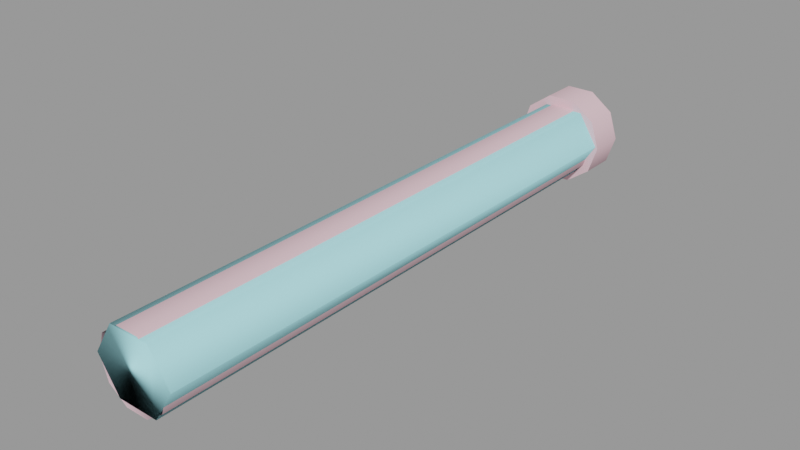 # Source: ceiling_pipe_64_thick.blend  (saved by Blender 2.92.15; exported with 4.5.12 LTS)
import bpy
from mathutils import Matrix  # noqa: F401  (used for matrix-valued properties, if any)

bpy.ops.wm.read_factory_settings(use_empty=True)
scene = bpy.context.scene
scene.name = 'ceiling_pipe_64_thick.qc'

# ---- collections
col_ceiling_pipe_64_thick = bpy.data.collections.new('ceiling_pipe_64_thick'); scene.collection.children.link(col_ceiling_pipe_64_thick)

# ---- materials (node trees are filled in below, after node groups)
mat_ceiling_pipe01 = bpy.data.materials.new('ceiling_pipe01')
mat_ceiling_pipe01.use_transparent_shadow = False
mat_ceiling_pipe01.diffuse_color = (0.8191, 0.5471, 0.6089, 1.0)
mat_phy = bpy.data.materials.new('  phy')
mat_phy.use_transparent_shadow = False
mat_phy.diffuse_color = (0.4348, 0.9144, 0.996, 1.0)

# ---- material node trees

# ---- meshes
me_ceiling_pipe_64_thick = bpy.data.meshes.new('ceiling_pipe_64_thick')
me_ceiling_pipe_64_thick.from_pydata([(-1.192, -64.0, -13.21), (1.27, 1e-06, -13.21), (-1.192, 1e-06, -13.21), (1.27, -64.0, -13.21), (3.261, 1e-06, -14.65), (3.261, -64.0, -14.65), (4.021, 1e-06, -17.0), (4.021, -64.0, -17.0), (3.261, 1e-06, -19.34), (3.261, -64.0, -19.34), (1.27, 1e-06, -20.78), (1.27, -64.0, -20.78), (-1.192, 1e-06, -20.78), (-1.192, -64.0, -20.78), (-3.183, 1e-06, -19.34), (-3.183, -64.0, -19.34), (-3.943, 1e-06, -17.0), (-3.943, -64.0, -17.0), (-3.183, 1e-06, -14.65), (-3.183, -64.0, -14.65), (-5.11, -4.0, -17.0), (-4.155, -4.0, -19.93), (-0.1098, -4.0, -17.0), (-1.655, -4.0, -21.75), (1.435, -4.0, -21.75), (3.935, -4.0, -19.93), (4.89, -4.0, -17.0), (3.935, -4.0, -14.06), (1.435, -4.0, -12.24), (-1.655, -4.0, -12.24), (-4.155, -4.0, -14.06), (-5.11, 7e-06, -17.0), (-4.155, 7e-06, -14.06), (-0.1098, 7e-06, -17.0), (-1.655, 6e-06, -12.24), (1.435, 6e-06, -12.24), (3.935, 7e-06, -14.06), (4.89, 7e-06, -17.0), (3.935, 8e-06, -19.93), (1.435, 8e-06, -21.75), (-1.655, 8e-06, -21.75), (-4.155, 8e-06, -19.93)], [], [(0, 1, 2), (0, 3, 1), (3, 4, 1), (3, 5, 4), (5, 6, 4), (5, 7, 6), (7, 8, 6), (7, 9, 8), (9, 10, 8), (9, 11, 10), (11, 12, 10), (11, 13, 12), (13, 14, 12), (13, 15, 14), (15, 16, 14), (15, 17, 16), (17, 18, 16), (17, 19, 18), (19, 2, 18), (19, 0, 2), (20, 21, 22), (21, 23, 22), (23, 24, 22), (24, 25, 22), (25, 26, 22), (26, 27, 22), (27, 28, 22), (28, 29, 22), (29, 30, 22), (22, 30, 20), (31, 32, 33), (32, 34, 33), (34, 35, 33), (35, 36, 33), (36, 37, 33), (37, 38, 33), (38, 39, 33), (39, 40, 33), (40, 41, 33), (41, 31, 33), (35, 28, 27), (35, 27, 36), (36, 27, 26), (36, 26, 37), (38, 37, 26), (38, 26, 25), (39, 38, 25), (39, 25, 24), (23, 39, 24), (23, 40, 39), (21, 40, 23), (21, 41, 40), (21, 31, 41), (21, 20, 31), (30, 31, 20), (30, 32, 31), (29, 32, 30), (29, 34, 32), (28, 34, 29), (28, 35, 34)])
me_ceiling_pipe_64_thick.polygons.foreach_set('use_smooth', [True] * 60)
_k = set([(20, 21), (20, 30), (21, 23), (23, 24), (24, 25), (25, 26), (26, 27), (27, 28), (28, 29), (29, 30), (31, 32), (31, 41), (32, 34), (34, 35), (35, 36), (36, 37), (37, 38), (38, 39), (39, 40), (40, 41)])
me_ceiling_pipe_64_thick.attributes.new('sharp_edge', 'BOOLEAN', 'EDGE').data.foreach_set('value', [ (min(e.vertices), max(e.vertices)) in _k for e in me_ceiling_pipe_64_thick.edges])
_uv = me_ceiling_pipe_64_thick.uv_layers.new(name='UVMap')
_uv.uv.foreach_set('vector', [0.2439, -0.000314, 0.2195, 1.0, 0.2439, 1.0, 0.2439, -0.000314, 0.2195, -0.000314, 0.2195, 1.0, 0.2195, -0.000314, 0.1951, 1.0, 0.2195, 1.0, 0.2195, -0.000314, 0.1951, -0.000314, 0.1951, 1.0, 0.1951, -0.000314, 0.1707, 1.0, 0.1951, 1.0, 0.1951, -0.000314, 0.1707, -0.000314, 0.1707, 1.0, 0.1707, -0.000314, 0.1463, 1.0, 0.1707, 1.0, 0.1707, -0.000314, 0.1463, -0.000314, 0.1463, 1.0, 0.1463, -0.000314, 0.1219, 1.0, 0.1463, 1.0, 0.1463, -0.000314, 0.1219, -0.000314, 0.1219, 1.0, 0.1219, -0.000314, 0.09755, 1.0, 0.1219, 1.0, 0.1219, -0.000314, 0.09755, -0.000314, 0.09755, 1.0, 0.09755, -0.000314, 0.07316, 1.0, 0.09755, 1.0, 0.09755, -0.000314, 0.07316, -0.000314, 0.07316, 1.0, 0.07316, -0.000314, 0.04878, 1.0, 0.07316, 1.0, 0.07316, -0.000314, 0.04878, -0.000314, 0.04878, 1.0, 0.04878, -0.000314, 0.02439, 1.0, 0.04878, 1.0, 0.04878, -0.000314, 0.02439, -0.000314, 0.02439, 1.0, 0.02439, -0.000314, 0.0, 1.0, 0.02439, 1.0, 0.02439, -0.000314, 0.0, -0.000314, 0.0, 1.0, 0.5308, 0.4275, 0.5355, 0.4124, 0.5553, 0.4275, 0.5355, 0.4124, 0.5477, 0.4031, 0.5553, 0.4275, 0.5477, 0.4031, 0.5628, 0.4031, 0.5553, 0.4275, 0.5628, 0.4031, 0.575, 0.4124, 0.5553, 0.4275, 0.575, 0.4124, 0.5797, 0.4275, 0.5553, 0.4275, 0.5797, 0.4275, 0.575, 0.4426, 0.5553, 0.4275, 0.575, 0.4426, 0.5628, 0.4519, 0.5553, 0.4275, 0.5628, 0.4519, 0.5477, 0.4519, 0.5553, 0.4275, 0.5477, 0.4519, 0.5355, 0.4426, 0.5553, 0.4275, 0.5553, 0.4275, 0.5355, 0.4426, 0.5308, 0.4275, 0.5308, 0.4275, 0.5355, 0.4426, 0.5553, 0.4275, 0.5355, 0.4426, 0.5477, 0.4519, 0.5553, 0.4275, 0.5477, 0.4519, 0.5628, 0.4519, 0.5553, 0.4275, 0.5628, 0.4519, 0.575, 0.4426, 0.5553, 0.4275, 0.575, 0.4426, 0.5797, 0.4275, 0.5553, 0.4275, 0.5797, 0.4275, 0.575, 0.4124, 0.5553, 0.4275, 0.575, 0.4124, 0.5628, 0.4031, 0.5553, 0.4275, 0.5628, 0.4031, 0.5477, 0.4031, 0.5553, 0.4275, 0.5477, 0.4031, 0.5355, 0.4124, 0.5553, 0.4275, 0.5355, 0.4124, 0.5308, 0.4275, 0.5553, 0.4275, 0.4955, 0.966, 0.4955, 0.9904, 0.471, 0.9904, 0.4955, 0.966, 0.471, 0.9904, 0.471, 0.966, 0.471, 0.966, 0.471, 0.9904, 0.4465, 0.9904, 0.471, 0.966, 0.4465, 0.9904, 0.4465, 0.966, 0.4219, 0.966, 0.4465, 0.966, 0.4465, 0.9904, 0.4219, 0.966, 0.4465, 0.9904, 0.4219, 0.9904, 0.3974, 0.966, 0.4219, 0.966, 0.4219, 0.9904, 0.3974, 0.966, 0.4219, 0.9904, 0.3974, 0.9904, 0.3729, 0.9904, 0.3974, 0.966, 0.3974, 0.9904, 0.3729, 0.9904, 0.3729, 0.966, 0.3974, 0.966, 0.3484, 0.9904, 0.3729, 0.966, 0.3729, 0.9904, 0.3484, 0.9904, 0.3484, 0.966, 0.3729, 0.966, 0.3484, 0.9904, 0.3239, 0.966, 0.3484, 0.966, 0.3484, 0.9904, 0.3239, 0.9904, 0.3239, 0.966, 0.2994, 0.9904, 0.3239, 0.966, 0.3239, 0.9904, 0.2994, 0.9904, 0.2994, 0.966, 0.3239, 0.966, 0.2749, 0.9904, 0.2994, 0.966, 0.2994, 0.9904, 0.2749, 0.9904, 0.2749, 0.966, 0.2994, 0.966, 0.2503, 0.9904, 0.2749, 0.966, 0.2749, 0.9904, 0.2503, 0.9904, 0.2503, 0.966, 0.2749, 0.966])
_uv.active_render = True
_uv = me_ceiling_pipe_64_thick.uv_layers.new(name='lightmap')
_uv.uv.foreach_set('vector', [0.7133, 0.002002, 0.5734, 0.2847, 0.7133, 0.2847, 0.2847, 0.002002, 0.2847, 0.1419, 0.002002, 0.1419, 0.4276, 0.002002, 0.2877, 0.2847, 0.4276, 0.2847, 0.001001, 0.1409, 0.001001, 0.001001, 0.2837, 0.001001, 0.5724, 0.2837, 0.7123, 0.001001, 0.5724, 0.001001, 0.2847, 0.5734, 0.2847, 0.7133, 0.002002, 0.7133, 0.002002, 0.2847, 0.2847, 0.1449, 0.2847, 0.2847, 0.001001, 0.2837, 0.001001, 0.1439, 0.2837, 0.1439, 0.2867, 0.2837, 0.4266, 0.001001, 0.2867, 0.001001, 0.2877, 0.5704, 0.4276, 0.5704, 0.4276, 0.2877, 0.002002, 0.4276, 0.2847, 0.2877, 0.2847, 0.4276, 0.001001, 0.4266, 0.001001, 0.2867, 0.2837, 0.2867, 0.5704, 0.002002, 0.4306, 0.2847, 0.5704, 0.2847, 0.5694, 0.001001, 0.4296, 0.001001, 0.4296, 0.2837, 0.002002, 0.5704, 0.2847, 0.4306, 0.2847, 0.5704, 0.001001, 0.5694, 0.001001, 0.4296, 0.2837, 0.4296, 0.2867, 0.5694, 0.4266, 0.2867, 0.2867, 0.2867, 0.001001, 0.7123, 0.001001, 0.5724, 0.2837, 0.5724, 0.5704, 0.2877, 0.4306, 0.5704, 0.5704, 0.5704, 0.5694, 0.2867, 0.4296, 0.2867, 0.4296, 0.5694, 0.1449, 0.8561, 0.2847, 0.8561, 0.2847, 0.7163, 0.2877, 0.7133, 0.4276, 0.7133, 0.4276, 0.5734, 0.7133, 0.4276, 0.5734, 0.4276, 0.7133, 0.2877, 0.7133, 0.5704, 0.5734, 0.5704, 0.7133, 0.4306, 0.4276, 0.8561, 0.2877, 0.8561, 0.4276, 0.7163, 0.1449, 0.999, 0.2847, 0.999, 0.2847, 0.8591, 0.4266, 0.7153, 0.2867, 0.7153, 0.2867, 0.8551, 0.7163, 0.1419, 0.8561, 0.1419, 0.8561, 0.002002, 0.2837, 0.7153, 0.1439, 0.7153, 0.1439, 0.8551, 0.8561, 0.1449, 0.8561, 0.2847, 0.7163, 0.2847, 0.7153, 0.1439, 0.8551, 0.1439, 0.7153, 0.2837, 0.7153, 0.001001, 0.8551, 0.001001, 0.7153, 0.1409, 0.1419, 0.8561, 0.002002, 0.8561, 0.1419, 0.7163, 0.1409, 0.7153, 0.001001, 0.7153, 0.001001, 0.8551, 0.2837, 0.8581, 0.1439, 0.8581, 0.1439, 0.998, 0.7123, 0.4296, 0.5724, 0.4296, 0.5724, 0.5694, 0.4306, 0.7133, 0.5704, 0.7133, 0.5704, 0.5734, 0.5694, 0.5724, 0.4296, 0.5724, 0.4296, 0.7123, 0.7123, 0.2867, 0.5724, 0.2867, 0.5724, 0.4266, 0.2867, 0.5724, 0.4266, 0.5724, 0.2867, 0.7123, 0.7133, 0.5734, 0.7133, 0.7133, 0.5734, 0.7133, 0.7163, 0.4276, 0.8561, 0.2877, 0.8561, 0.4276, 0.5724, 0.7123, 0.5724, 0.5724, 0.7123, 0.5724, 0.8591, 0.1419, 0.999, 0.002002, 0.999, 0.1419, 0.4306, 0.8561, 0.5704, 0.8561, 0.5704, 0.7163, 0.7133, 0.7163, 0.5734, 0.8561, 0.7133, 0.8561, 0.8551, 0.2867, 0.7153, 0.2867, 0.7153, 0.4266, 0.4296, 0.8551, 0.5694, 0.7153, 0.4296, 0.7153, 0.7163, 0.5704, 0.8561, 0.4306, 0.8561, 0.5704, 0.7153, 0.5694, 0.7153, 0.4296, 0.8551, 0.4296, 0.7163, 0.7133, 0.8561, 0.5734, 0.8561, 0.7133, 0.5724, 0.8551, 0.5724, 0.7153, 0.7123, 0.7153, 0.7153, 0.7123, 0.8551, 0.5724, 0.7153, 0.5724, 0.7163, 0.8561, 0.8561, 0.8561, 0.8561, 0.7163, 0.8551, 0.7153, 0.7153, 0.8551, 0.7153, 0.7153, 0.8581, 0.1409, 0.8581, 0.001001, 0.998, 0.001001, 0.002002, 0.999, 0.1419, 0.8591, 0.1419, 0.999, 0.001001, 0.998, 0.001001, 0.8581, 0.1409, 0.8581, 0.8591, 0.2847, 0.999, 0.1449, 0.999, 0.2847, 0.8581, 0.2837, 0.8581, 0.1439, 0.998, 0.1439])
me_ceiling_pipe_64_thick.materials.append(mat_ceiling_pipe01)
me_ceiling_pipe_64_thick.use_remesh_fix_poles = True
me_ceiling_pipe_64_thick.use_remesh_preserve_attributes = False
me_ceiling_pipe_64_thick.use_mirror_vertex_groups = False
me_ceiling_pipe_64_thick.update()
me_ceiling_pipe_64_thick.normals_split_custom_set([tuple(v) for v in zip(*[iter([-0.309, -5.645e-08, 0.9511, 0.309, -2.828e-08, 0.9511, -0.309, -5.846e-08, 0.9511, -0.309, -5.645e-08, 0.9511, 0.309, -2.848e-08, 0.9511, 0.309, -2.828e-08, 0.9511, 0.309, -2.848e-08, 0.9511, 0.809, 1.432e-08, 0.5878, 0.309, -2.828e-08, 0.9511, 0.309, -2.848e-08, 0.9511, 0.809, 7.644e-09, 0.5878, 0.809, 1.432e-08, 0.5878, 0.809, 7.644e-09, 0.5878, 1.0, 4.44e-08, 2.553e-06, 0.809, 1.432e-08, 0.5878, 0.809, 7.644e-09, 0.5878, 1.0, 4.09e-08, -2.813e-06, 1.0, 4.44e-08, 2.553e-06, 1.0, 4.09e-08, -2.813e-06, 0.809, 5.259e-08, -0.5878, 1.0, 4.44e-08, 2.553e-06, 1.0, 4.09e-08, -2.813e-06, 0.809, 5.532e-08, -0.5878, 0.809, 5.259e-08, -0.5878, 0.809, 5.532e-08, -0.5878, 0.309, 4.272e-08, -0.9511, 0.809, 5.259e-08, -0.5878, 0.809, 5.532e-08, -0.5878, 0.309, 4.247e-08, -0.9511, 0.309, 4.272e-08, -0.9511, 0.309, 4.247e-08, -0.9511, -0.309, 1.089e-08, -0.9511, 0.309, 4.272e-08, -0.9511, 0.309, 4.247e-08, -0.9511, -0.309, 1.472e-08, -0.9511, -0.309, 1.089e-08, -0.9511, -0.309, 1.472e-08, -0.9511, -0.809, -2.378e-08, -0.5878, -0.309, 1.089e-08, -0.9511, -0.309, 1.472e-08, -0.9511, -0.809, -1.445e-08, -0.5878, -0.809, -2.378e-08, -0.5878, -0.809, -1.445e-08, -0.5878, -1.0, -5.079e-08, -2.893e-06, -0.809, -2.378e-08, -0.5878, -0.809, -1.445e-08, -0.5878, -1.0, -4.809e-08, 2.653e-06, -1.0, -5.079e-08, -2.893e-06, -1.0, -4.809e-08, 2.653e-06, -0.809, -6.691e-08, 0.5878, -1.0, -5.079e-08, -2.893e-06, -1.0, -4.809e-08, 2.653e-06, -0.809, -6.77e-08, 0.5878, -0.809, -6.691e-08, 0.5878, -0.809, -6.77e-08, 0.5878, -0.309, -5.846e-08, 0.9511, -0.809, -6.691e-08, 0.5878, -0.809, -6.77e-08, 0.5878, -0.309, -5.645e-08, 0.9511, -0.309, -5.846e-08, 0.9511, 0.0, -1.0, -2.271e-07, 9.537e-08, -1.0, -2.271e-07, 2.714e-14, -1.0, -2.012e-07, 9.537e-08, -1.0, -2.271e-07, 9.537e-08, -1.0, -1.947e-07, 2.714e-14, -1.0, -2.012e-07, 9.537e-08, -1.0, -1.947e-07, -9.537e-08, -1.0, -2.271e-07, 2.714e-14, -1.0, -2.012e-07, -9.537e-08, -1.0, -2.271e-07, -9.537e-08, -1.0, -1.298e-07, 2.714e-14, -1.0, -2.012e-07, -9.537e-08, -1.0, -1.298e-07, 0.0, -1.0, -1.298e-07, 2.714e-14, -1.0, -2.012e-07, 0.0, -1.0, -1.298e-07, -5.894e-08, -1.0, -2.271e-07, 2.714e-14, -1.0, -2.012e-07, -5.894e-08, -1.0, -2.271e-07, -5.894e-08, -1.0, -1.947e-07, 2.714e-14, -1.0, -2.012e-07, -5.894e-08, -1.0, -1.947e-07, 5.894e-08, -1.0, -2.271e-07, 2.714e-14, -1.0, -2.012e-07, 5.894e-08, -1.0, -2.271e-07, 5.894e-08, -1.0, -2.271e-07, 2.714e-14, -1.0, -2.012e-07, 2.714e-14, -1.0, -2.012e-07, 5.894e-08, -1.0, -2.271e-07, 0.0, -1.0, -2.271e-07, 0.0, 1.0, 1.701e-07, 1e-07, 1.0, 1.376e-07, 1.809e-14, 1.0, 1.992e-07, 1e-07, 1.0, 1.376e-07, 1e-07, 1.0, 2.428e-07, 1.809e-14, 1.0, 1.992e-07, 1e-07, 1.0, 2.428e-07, -1e-07, 1.0, 2.428e-07, 1.809e-14, 1.0, 1.992e-07, -1e-07, 1.0, 2.428e-07, -1e-07, 1.0, 1.376e-07, 1.809e-14, 1.0, 1.992e-07, -1e-07, 1.0, 1.376e-07, 0.0, 1.0, 1.701e-07, 1.809e-14, 1.0, 1.992e-07, 0.0, 1.0, 1.701e-07, -6.18e-08, 1.0, 2.552e-07, 1.809e-14, 1.0, 1.992e-07, -6.18e-08, 1.0, 2.552e-07, -6.18e-08, 1.0, 1.902e-07, 1.809e-14, 1.0, 1.992e-07, -6.18e-08, 1.0, 1.902e-07, 6.18e-08, 1.0, 1.902e-07, 1.809e-14, 1.0, 1.992e-07, 6.18e-08, 1.0, 1.902e-07, 6.18e-08, 1.0, 2.552e-07, 1.809e-14, 1.0, 1.992e-07, 6.18e-08, 1.0, 2.552e-07, 0.0, 1.0, 1.701e-07, 1.809e-14, 1.0, 1.992e-07, 0.309, -4.474e-07, 0.9511, 0.309, -4.535e-07, 0.9511, 0.809, -2.795e-07, 0.5878, 0.309, -4.474e-07, 0.9511, 0.809, -2.795e-07, 0.5878, 0.809, -2.263e-07, 0.5878, 0.809, -2.263e-07, 0.5878, 0.809, -2.795e-07, 0.5878, 1.0, 4.715e-08, -6.982e-08, 0.809, -2.263e-07, 0.5878, 1.0, 4.715e-08, -6.982e-08, 1.0, 0.0, -4.289e-07, 0.809, 4.931e-07, -0.5878, 1.0, 0.0, -4.289e-07, 1.0, 4.715e-08, -6.982e-08, 0.809, 4.931e-07, -0.5878, 1.0, 4.715e-08, -6.982e-08, 0.809, 3.403e-07, -0.5878, 0.309, 2.471e-07, -0.9511, 0.809, 4.931e-07, -0.5878, 0.809, 3.403e-07, -0.5878, 0.309, 2.471e-07, -0.9511, 0.809, 3.403e-07, -0.5878, 0.309, 0.0, -0.9511, -0.309, 0.0, -0.9511, 0.309, 2.471e-07, -0.9511, 0.309, 0.0, -0.9511, -0.309, 0.0, -0.9511, -0.309, 2.358e-07, -0.9511, 0.309, 2.471e-07, -0.9511, -0.809, 2.378e-07, -0.5878, -0.309, 2.358e-07, -0.9511, -0.309, 0.0, -0.9511, -0.809, 2.378e-07, -0.5878, -0.809, 5.679e-07, -0.5878, -0.309, 2.358e-07, -0.9511, -0.809, 2.378e-07, -0.5878, -1.0, 4.715e-08, -2.194e-07, -0.809, 5.679e-07, -0.5878, -0.809, 2.378e-07, -0.5878, -1.0, 0.0, -3.99e-08, -1.0, 4.715e-08, -2.194e-07, -0.809, -2.619e-07, 0.5878, -1.0, 4.715e-08, -2.194e-07, -1.0, 0.0, -3.99e-08, -0.809, -2.619e-07, 0.5878, -0.809, -2.709e-07, 0.5878, -1.0, 4.715e-08, -2.194e-07, -0.309, -4.511e-07, 0.9511, -0.809, -2.709e-07, 0.5878, -0.809, -2.619e-07, 0.5878, -0.309, -4.511e-07, 0.9511, -0.309, -4.129e-07, 0.9511, -0.809, -2.709e-07, 0.5878, 0.309, -4.535e-07, 0.9511, -0.309, -4.129e-07, 0.9511, -0.309, -4.511e-07, 0.9511, 0.309, -4.535e-07, 0.9511, 0.309, -4.474e-07, 0.9511, -0.309, -4.129e-07, 0.9511])] * 3)])
me_ceiling_pipe_64_thick_physics = bpy.data.meshes.new('ceiling_pipe_64_thick_physics')
me_ceiling_pipe_64_thick_physics.from_pydata([(-1.98, -0.01373, -20.27), (2.434, -0.01373, -20.27), (-1.98, -64.01, -20.27), (2.434, -64.01, -20.27), (-4.182, -64.01, -16.81), (-4.182, -0.01373, -16.81), (2.434, -64.01, -13.35), (4.635, -64.01, -16.81), (-1.98, -64.01, -13.35), (2.434, -0.01373, -13.35), (4.635, -0.01373, -16.81), (-1.98, -0.01373, -13.35)], [], [(0, 1, 2), (2, 1, 3), (2, 4, 0), (0, 4, 5), (6, 3, 7), (6, 2, 3), (6, 8, 2), (8, 4, 2), (9, 10, 1), (9, 1, 11), (11, 1, 0), (11, 0, 5), (11, 6, 9), (11, 8, 6), (11, 5, 8), (1, 7, 3), (9, 6, 10), (6, 7, 10), (5, 4, 8), (1, 10, 7)])
me_ceiling_pipe_64_thick_physics.polygons.foreach_set('use_smooth', [True] * 20)
_uv = me_ceiling_pipe_64_thick_physics.uv_layers.new(name='UVMap')
_uv.uv.foreach_set('vector', [0.0, 0.0, 0.0, 0.0, 0.0, 0.0, 0.0, 0.0, 0.0, 0.0, 0.0, 0.0, 0.0, 0.0, 0.0, 0.0, 0.0, 0.0, 0.0, 0.0, 0.0, 0.0, 0.0, 0.0, 0.0, 0.0, 0.0, 0.0, 0.0, 0.0, 0.0, 0.0, 0.0, 0.0, 0.0, 0.0, 0.0, 0.0, 0.0, 0.0, 0.0, 0.0, 0.0, 0.0, 0.0, 0.0, 0.0, 0.0, 0.0, 0.0, 0.0, 0.0, 0.0, 0.0, 0.0, 0.0, 0.0, 0.0, 0.0, 0.0, 0.0, 0.0, 0.0, 0.0, 0.0, 0.0, 0.0, 0.0, 0.0, 0.0, 0.0, 0.0, 0.0, 0.0, 0.0, 0.0, 0.0, 0.0, 0.0, 0.0, 0.0, 0.0, 0.0, 0.0, 0.0, 0.0, 0.0, 0.0, 0.0, 0.0, 0.0, 0.0, 0.0, 0.0, 0.0, 0.0, 0.0, 0.0, 0.0, 0.0, 0.0, 0.0, 0.0, 0.0, 0.0, 0.0, 0.0, 0.0, 0.0, 0.0, 0.0, 0.0, 0.0, 0.0, 0.0, 0.0, 0.0, 0.0, 0.0, 0.0])
me_ceiling_pipe_64_thick_physics.materials.append(mat_phy)
me_ceiling_pipe_64_thick_physics.use_remesh_fix_poles = True
me_ceiling_pipe_64_thick_physics.use_remesh_preserve_attributes = False
me_ceiling_pipe_64_thick_physics.use_mirror_vertex_groups = False
me_ceiling_pipe_64_thick_physics.update()
me_ceiling_pipe_64_thick_physics.normals_split_custom_set([tuple(v) for v in zip(*[iter([-0.06372, 0.7847, -0.6166, -0.07966, 0.8831, 0.4624, 0.1028, 0.949, -0.2981, 0.1028, 0.949, -0.2981, -0.07966, 0.8831, 0.4624, 0.09547, 0.8818, 0.4618, 0.1028, 0.949, -0.2981, 0.02246, 0.2072, -0.978, -0.06372, 0.7847, -0.6166, -0.06372, 0.7847, -0.6166, 0.02246, 0.2072, -0.978, -0.02247, -0.2072, -0.978, 0.07974, -0.8831, 0.4624, 0.09547, 0.8818, 0.4618, 0.02247, 0.2072, 0.978, 0.07974, -0.8831, 0.4624, 0.1028, 0.949, -0.2981, 0.09547, 0.8818, 0.4618, 0.07974, -0.8831, 0.4624, 0.06371, -0.7847, -0.6166, 0.1028, 0.949, -0.2981, 0.06371, -0.7847, -0.6166, 0.02246, 0.2072, -0.978, 0.1028, 0.949, -0.2981, -0.09543, -0.8819, 0.4617, -0.02243, -0.2072, 0.978, -0.07966, 0.8831, 0.4624, -0.09543, -0.8819, 0.4617, -0.07966, 0.8831, 0.4624, -0.1028, -0.949, -0.298, -0.1028, -0.949, -0.298, -0.07966, 0.8831, 0.4624, -0.06372, 0.7847, -0.6166, -0.1028, -0.949, -0.298, -0.06372, 0.7847, -0.6166, -0.02247, -0.2072, -0.978, -0.1028, -0.949, -0.298, 0.07974, -0.8831, 0.4624, -0.09543, -0.8819, 0.4617, -0.1028, -0.949, -0.298, 0.06371, -0.7847, -0.6166, 0.07974, -0.8831, 0.4624, -0.1028, -0.949, -0.298, -0.02247, -0.2072, -0.978, 0.06371, -0.7847, -0.6166, -0.07966, 0.8831, 0.4624, 0.02247, 0.2072, 0.978, 0.09547, 0.8818, 0.4618, -0.09543, -0.8819, 0.4617, 0.07974, -0.8831, 0.4624, -0.02243, -0.2072, 0.978, 0.07974, -0.8831, 0.4624, 0.02247, 0.2072, 0.978, -0.02243, -0.2072, 0.978, -0.02247, -0.2072, -0.978, 0.02246, 0.2072, -0.978, 0.06371, -0.7847, -0.6166, -0.07966, 0.8831, 0.4624, -0.02243, -0.2072, 0.978, 0.02247, 0.2072, 0.978])] * 3)])
arm_ceiling_pipe_64_thick_qc_skeleton = bpy.data.armatures.new('ceiling_pipe_64_thick.qc_skeleton')  # bones are not reproduced

# ---- objects
ob_ceiling_pipe_64_thick_qc_skeleton = bpy.data.objects.new('ceiling_pipe_64_thick.qc_skeleton', arm_ceiling_pipe_64_thick_qc_skeleton)
ob_ceiling_pipe_64_thick = bpy.data.objects.new('ceiling_pipe_64_thick', me_ceiling_pipe_64_thick)
ob_ceiling_pipe_64_thick_physics = bpy.data.objects.new('ceiling_pipe_64_thick_physics', me_ceiling_pipe_64_thick_physics)

# ---- transforms, parenting, visibility, modifiers, constraints
ob_ceiling_pipe_64_thick_qc_skeleton.location = (0.0, 0.0, 0.0)
ob_ceiling_pipe_64_thick_qc_skeleton.show_in_front = True
ob_ceiling_pipe_64_thick_qc_skeleton.lineart.crease_threshold = 0.0
ob_ceiling_pipe_64_thick.parent = ob_ceiling_pipe_64_thick_qc_skeleton
ob_ceiling_pipe_64_thick.location = (0.0, 0.0, 0.0)
ob_ceiling_pipe_64_thick.lineart.crease_threshold = 0.0
_vg = ob_ceiling_pipe_64_thick.vertex_groups.new(name='static_prop')
_vg.add([0, 1, 2, 3, 4, 5, 6, 7, 8, 9, 10, 11, 12, 13, 14, 15, 16, 17, 18, 19, 20, 21, 22, 23, 24, 25, 26, 27, 28, 29, 30, 31, 32, 33, 34, 35, 36, 37, 38, 39, 40, 41], 1.0, 'REPLACE')
_m = ob_ceiling_pipe_64_thick.modifiers.new('Armature', 'ARMATURE')
_m.object = ob_ceiling_pipe_64_thick_qc_skeleton
ob_ceiling_pipe_64_thick_physics.parent = ob_ceiling_pipe_64_thick_qc_skeleton
ob_ceiling_pipe_64_thick_physics.location = (0.0, 0.0, 0.0)
ob_ceiling_pipe_64_thick_physics.display_type = 'SOLID'
ob_ceiling_pipe_64_thick_physics.show_wire = True
ob_ceiling_pipe_64_thick_physics.lineart.crease_threshold = 0.0
_vg = ob_ceiling_pipe_64_thick_physics.vertex_groups.new(name='static_prop')
_vg.add([0, 1, 2, 3, 4, 5, 6, 7, 8, 9, 10, 11], 1.0, 'REPLACE')
_m = ob_ceiling_pipe_64_thick_physics.modifiers.new('Armature', 'ARMATURE')
_m.object = ob_ceiling_pipe_64_thick_qc_skeleton

# ---- collection membership
scene.collection.objects.link(ob_ceiling_pipe_64_thick_qc_skeleton)
scene.collection.objects.link(ob_ceiling_pipe_64_thick)
scene.collection.objects.link(ob_ceiling_pipe_64_thick_physics)
col_ceiling_pipe_64_thick.objects.link(ob_ceiling_pipe_64_thick_qc_skeleton)
col_ceiling_pipe_64_thick.objects.link(ob_ceiling_pipe_64_thick)
col_ceiling_pipe_64_thick.objects.link(ob_ceiling_pipe_64_thick_physics)

# ---- scene / render settings (as saved in the file)
scene.frame_start = 1; scene.frame_end = 250; scene.frame_set(0)
scene.render.engine = 'BLENDER_EEVEE_NEXT'
scene.cycles.use_denoising = False
scene.cycles.samples = 128
scene.cycles.sampling_pattern = 'TABULATED_SOBOL'
scene.cycles.use_adaptive_sampling = False
scene.cycles.use_light_tree = False
scene.view_settings.view_transform = 'Filmic'
bpy.context.view_layer.update()

# ---- added for rendering (the .blend has no active camera and no usable light): camera, sun + grey world if the file has none
cam_auto = bpy.data.cameras.new('AutoCamera')
cam_auto.lens = 50.0
cam_auto.sensor_width = 36.0
cam_auto.clip_end = 1063.31
ob_auto_camera = bpy.data.objects.new('AutoCamera', cam_auto)
scene.collection.objects.link(ob_auto_camera)
ob_auto_camera.location = (60.478, -104.712, 31.475)
ob_auto_camera.rotation_euler = (1.09748, -7.21219e-08, 0.694738)
scene.camera = ob_auto_camera
light_auto_sun = bpy.data.lights.new('AutoSun', 'SUN')
light_auto_sun.energy = 3.0
light_auto_sun.angle = 0.0523599
ob_auto_sun = bpy.data.objects.new('AutoSun', light_auto_sun)
scene.collection.objects.link(ob_auto_sun)
ob_auto_sun.rotation_euler = (0.872665, 0.174533, 0.523599)
if scene.world is None:
    world_auto = bpy.data.worlds.new('AutoWorld')
    world_auto.color = (0.3, 0.3, 0.3)
    scene.world = world_auto
bpy.context.view_layer.update()
